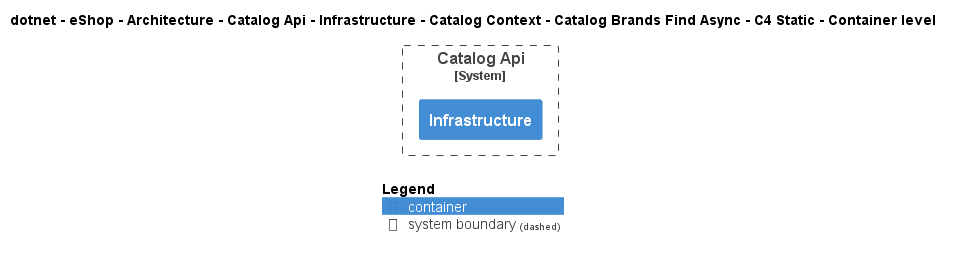

The diagram above was rendered by PlantUML. Its source (embedded in the PNG):
@startuml
!include ..\..\..\..\..\..\..\..\..\..\..\.c4s\C4_Container.puml

AddElementTag("c4interflow:lifecycle:new", $bgColor=green, $fontColor=#ffffff, $borderColor=green, $shadowing="False")
AddElementTag("c4interflow:lifecycle:changed", $bgColor=orange, $fontColor=#ffffff, $borderColor=orange, $shadowing="False")
AddElementTag("c4interflow:lifecycle:removed", $bgColor=red, $fontColor=#ffffff, $borderColor=red, $shadowing="False")

AddRelTag("c4interflow:lifecycle:new", $textColor=green, $lineColor=green)
AddRelTag("c4interflow:lifecycle:changed", $textColor=orange, $lineColor=orange)
AddRelTag("c4interflow:lifecycle:removed", $textColor=red, $lineColor=red)

SHOW_PERSON_PORTRAIT()
LAYOUT_TOP_DOWN()

skinparam linetype polyline

title dotnet - eShop - Architecture - Catalog Api - Infrastructure - Catalog Context - Catalog Brands Find Async - C4 Static - Container level


System_Boundary(dotnet.eShop.Architecture.SoftwareSystems.CatalogApi, "Catalog Api") {
    Container(dotnet.eShop.Architecture.SoftwareSystems.CatalogApi.Containers.Infrastructure, "Infrastructure", "", "")
}



SHOW_LEGEND()
@enduml